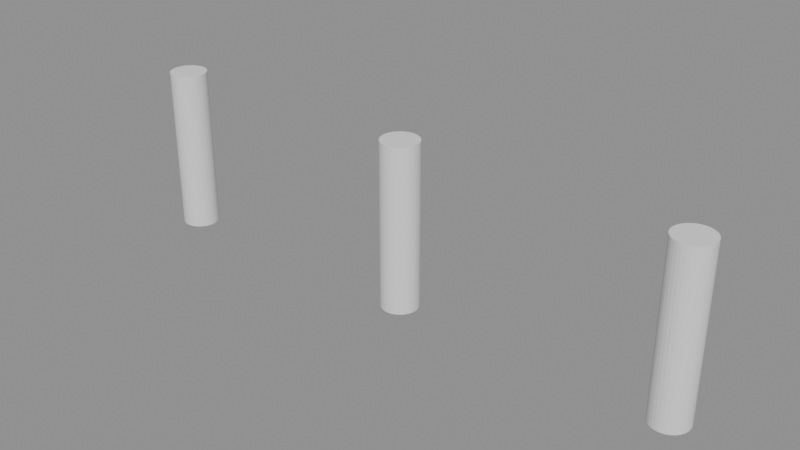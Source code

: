 # Source: p0275.blend  (saved by Blender 4.5.90; exported with 4.5.12 LTS)
import bpy
from mathutils import Matrix  # noqa: F401  (used for matrix-valued properties, if any)

bpy.ops.wm.read_factory_settings(use_empty=True)
scene = bpy.context.scene
scene.name = 'Scene'

# ---- collections
col_asset_p0275 = bpy.data.collections.new('Asset_p0275'); scene.collection.children.link(col_asset_p0275)

# ---- meshes
me_cylinder = bpy.data.meshes.new('Cylinder')
me_cylinder.from_pydata([(0.0, 0.1, -0.45), (0.0, 0.1, 0.45), (0.01951, 0.09808, -0.45), (0.01951, 0.09808, 0.45), (0.03827, 0.09239, -0.45), (0.03827, 0.09239, 0.45), (0.05556, 0.08315, -0.45), (0.05556, 0.08315, 0.45), (0.07071, 0.07071, -0.45), (0.07071, 0.07071, 0.45), (0.08315, 0.05556, -0.45), (0.08315, 0.05556, 0.45), (0.09239, 0.03827, -0.45), (0.09239, 0.03827, 0.45), (0.09808, 0.01951, -0.45), (0.09808, 0.01951, 0.45), (0.1, 0.0, -0.45), (0.1, 0.0, 0.45), (0.09808, -0.01951, -0.45), (0.09808, -0.01951, 0.45), (0.09239, -0.03827, -0.45), (0.09239, -0.03827, 0.45), (0.08315, -0.05556, -0.45), (0.08315, -0.05556, 0.45), (0.07071, -0.07071, -0.45), (0.07071, -0.07071, 0.45), (0.05556, -0.08315, -0.45), (0.05556, -0.08315, 0.45), (0.03827, -0.09239, -0.45), (0.03827, -0.09239, 0.45), (0.01951, -0.09808, -0.45), (0.01951, -0.09808, 0.45), (0.0, -0.1, -0.45), (0.0, -0.1, 0.45), (-0.01951, -0.09808, -0.45), (-0.01951, -0.09808, 0.45), (-0.03827, -0.09239, -0.45), (-0.03827, -0.09239, 0.45), (-0.05556, -0.08315, -0.45), (-0.05556, -0.08315, 0.45), (-0.07071, -0.07071, -0.45), (-0.07071, -0.07071, 0.45), (-0.08315, -0.05556, -0.45), (-0.08315, -0.05556, 0.45), (-0.09239, -0.03827, -0.45), (-0.09239, -0.03827, 0.45), (-0.09808, -0.01951, -0.45), (-0.09808, -0.01951, 0.45), (-0.1, 0.0, -0.45), (-0.1, 0.0, 0.45), (-0.09808, 0.01951, -0.45), (-0.09808, 0.01951, 0.45), (-0.09239, 0.03827, -0.45), (-0.09239, 0.03827, 0.45), (-0.08315, 0.05556, -0.45), (-0.08315, 0.05556, 0.45), (-0.07071, 0.07071, -0.45), (-0.07071, 0.07071, 0.45), (-0.05556, 0.08315, -0.45), (-0.05556, 0.08315, 0.45), (-0.03827, 0.09239, -0.45), (-0.03827, 0.09239, 0.45), (-0.01951, 0.09808, -0.45), (-0.01951, 0.09808, 0.45)], [], [(0, 1, 3, 2), (2, 3, 5, 4), (4, 5, 7, 6), (6, 7, 9, 8), (8, 9, 11, 10), (10, 11, 13, 12), (12, 13, 15, 14), (14, 15, 17, 16), (16, 17, 19, 18), (18, 19, 21, 20), (20, 21, 23, 22), (22, 23, 25, 24), (24, 25, 27, 26), (26, 27, 29, 28), (28, 29, 31, 30), (30, 31, 33, 32), (32, 33, 35, 34), (34, 35, 37, 36), (36, 37, 39, 38), (38, 39, 41, 40), (40, 41, 43, 42), (42, 43, 45, 44), (44, 45, 47, 46), (46, 47, 49, 48), (48, 49, 51, 50), (50, 51, 53, 52), (52, 53, 55, 54), (54, 55, 57, 56), (56, 57, 59, 58), (58, 59, 61, 60), (3, 1, 63, 61, 59, 57, 55, 53, 51, 49, 47, 45, 43, 41, 39, 37, 35, 33, 31, 29, 27, 25, 23, 21, 19, 17, 15, 13, 11, 9, 7, 5), (60, 61, 63, 62), (62, 63, 1, 0), (0, 2, 4, 6, 8, 10, 12, 14, 16, 18, 20, 22, 24, 26, 28, 30, 32, 34, 36, 38, 40, 42, 44, 46, 48, 50, 52, 54, 56, 58, 60, 62)])
_uv = me_cylinder.uv_layers.new(name='UVMap')
_uv.uv.foreach_set('vector', [1.0, 0.5, 1.0, 1.0, 0.9688, 1.0, 0.9688, 0.5, 0.9688, 0.5, 0.9688, 1.0, 0.9375, 1.0, 0.9375, 0.5, 0.9375, 0.5, 0.9375, 1.0, 0.9062, 1.0, 0.9062, 0.5, 0.9062, 0.5, 0.9062, 1.0, 0.875, 1.0, 0.875, 0.5, 0.875, 0.5, 0.875, 1.0, 0.8438, 1.0, 0.8438, 0.5, 0.8438, 0.5, 0.8438, 1.0, 0.8125, 1.0, 0.8125, 0.5, 0.8125, 0.5, 0.8125, 1.0, 0.7812, 1.0, 0.7812, 0.5, 0.7812, 0.5, 0.7812, 1.0, 0.75, 1.0, 0.75, 0.5, 0.75, 0.5, 0.75, 1.0, 0.7188, 1.0, 0.7188, 0.5, 0.7188, 0.5, 0.7188, 1.0, 0.6875, 1.0, 0.6875, 0.5, 0.6875, 0.5, 0.6875, 1.0, 0.6562, 1.0, 0.6562, 0.5, 0.6562, 0.5, 0.6562, 1.0, 0.625, 1.0, 0.625, 0.5, 0.625, 0.5, 0.625, 1.0, 0.5938, 1.0, 0.5938, 0.5, 0.5938, 0.5, 0.5938, 1.0, 0.5625, 1.0, 0.5625, 0.5, 0.5625, 0.5, 0.5625, 1.0, 0.5312, 1.0, 0.5312, 0.5, 0.5312, 0.5, 0.5312, 1.0, 0.5, 1.0, 0.5, 0.5, 0.5, 0.5, 0.5, 1.0, 0.4688, 1.0, 0.4688, 0.5, 0.4688, 0.5, 0.4688, 1.0, 0.4375, 1.0, 0.4375, 0.5, 0.4375, 0.5, 0.4375, 1.0, 0.4062, 1.0, 0.4062, 0.5, 0.4062, 0.5, 0.4062, 1.0, 0.375, 1.0, 0.375, 0.5, 0.375, 0.5, 0.375, 1.0, 0.3438, 1.0, 0.3438, 0.5, 0.3438, 0.5, 0.3438, 1.0, 0.3125, 1.0, 0.3125, 0.5, 0.3125, 0.5, 0.3125, 1.0, 0.2812, 1.0, 0.2812, 0.5, 0.2812, 0.5, 0.2812, 1.0, 0.25, 1.0, 0.25, 0.5, 0.25, 0.5, 0.25, 1.0, 0.2188, 1.0, 0.2188, 0.5, 0.2188, 0.5, 0.2188, 1.0, 0.1875, 1.0, 0.1875, 0.5, 0.1875, 0.5, 0.1875, 1.0, 0.1562, 1.0, 0.1562, 0.5, 0.1562, 0.5, 0.1562, 1.0, 0.125, 1.0, 0.125, 0.5, 0.125, 0.5, 0.125, 1.0, 0.09375, 1.0, 0.09375, 0.5, 0.09375, 0.5, 0.09375, 1.0, 0.0625, 1.0, 0.0625, 0.5, 0.2968, 0.4854, 0.25, 0.49, 0.2032, 0.4854, 0.1582, 0.4717, 0.1167, 0.4496, 0.08029, 0.4197, 0.05045, 0.3833, 0.02827, 0.3418, 0.01461, 0.2968, 0.01, 0.25, 0.01461, 0.2032, 0.02827, 0.1582, 0.05045, 0.1167, 0.08029, 0.08029, 0.1167, 0.05045, 0.1582, 0.02827, 0.2032, 0.01461, 0.25, 0.01, 0.2968, 0.01461, 0.3418, 0.02827, 0.3833, 0.05045, 0.4197, 0.08029, 0.4496, 0.1167, 0.4717, 0.1582, 0.4854, 0.2032, 0.49, 0.25, 0.4854, 0.2968, 0.4717, 0.3418, 0.4496, 0.3833, 0.4197, 0.4197, 0.3833, 0.4496, 0.3418, 0.4717, 0.0625, 0.5, 0.0625, 1.0, 0.03125, 1.0, 0.03125, 0.5, 0.03125, 0.5, 0.03125, 1.0, 0.0, 1.0, 0.0, 0.5, 0.75, 0.49, 0.7968, 0.4854, 0.8418, 0.4717, 0.8833, 0.4496, 0.9197, 0.4197, 0.9496, 0.3833, 0.9717, 0.3418, 0.9854, 0.2968, 0.99, 0.25, 0.9854, 0.2032, 0.9717, 0.1582, 0.9496, 0.1167, 0.9197, 0.08029, 0.8833, 0.05045, 0.8418, 0.02827, 0.7968, 0.01461, 0.75, 0.01, 0.7032, 0.01461, 0.6582, 0.02827, 0.6167, 0.05045, 0.5803, 0.08029, 0.5504, 0.1167, 0.5283, 0.1582, 0.5146, 0.2032, 0.51, 0.25, 0.5146, 0.2968, 0.5283, 0.3418, 0.5504, 0.3833, 0.5803, 0.4197, 0.6167, 0.4496, 0.6582, 0.4717, 0.7032, 0.4854])
me_cylinder.update()
me_cylinder_001 = bpy.data.meshes.new('Cylinder.001')
me_cylinder_001.from_pydata([(0.0, 0.1, -0.45), (0.0, 0.1, 0.45), (0.01951, 0.09808, -0.45), (0.01951, 0.09808, 0.45), (0.03827, 0.09239, -0.45), (0.03827, 0.09239, 0.45), (0.05556, 0.08315, -0.45), (0.05556, 0.08315, 0.45), (0.07071, 0.07071, -0.45), (0.07071, 0.07071, 0.45), (0.08315, 0.05556, -0.45), (0.08315, 0.05556, 0.45), (0.09239, 0.03827, -0.45), (0.09239, 0.03827, 0.45), (0.09808, 0.01951, -0.45), (0.09808, 0.01951, 0.45), (0.1, 0.0, -0.45), (0.1, 0.0, 0.45), (0.09808, -0.01951, -0.45), (0.09808, -0.01951, 0.45), (0.09239, -0.03827, -0.45), (0.09239, -0.03827, 0.45), (0.08315, -0.05556, -0.45), (0.08315, -0.05556, 0.45), (0.07071, -0.07071, -0.45), (0.07071, -0.07071, 0.45), (0.05556, -0.08315, -0.45), (0.05556, -0.08315, 0.45), (0.03827, -0.09239, -0.45), (0.03827, -0.09239, 0.45), (0.01951, -0.09808, -0.45), (0.01951, -0.09808, 0.45), (0.0, -0.1, -0.45), (0.0, -0.1, 0.45), (-0.01951, -0.09808, -0.45), (-0.01951, -0.09808, 0.45), (-0.03827, -0.09239, -0.45), (-0.03827, -0.09239, 0.45), (-0.05556, -0.08315, -0.45), (-0.05556, -0.08315, 0.45), (-0.07071, -0.07071, -0.45), (-0.07071, -0.07071, 0.45), (-0.08315, -0.05556, -0.45), (-0.08315, -0.05556, 0.45), (-0.09239, -0.03827, -0.45), (-0.09239, -0.03827, 0.45), (-0.09808, -0.01951, -0.45), (-0.09808, -0.01951, 0.45), (-0.1, 0.0, -0.45), (-0.1, 0.0, 0.45), (-0.09808, 0.01951, -0.45), (-0.09808, 0.01951, 0.45), (-0.09239, 0.03827, -0.45), (-0.09239, 0.03827, 0.45), (-0.08315, 0.05556, -0.45), (-0.08315, 0.05556, 0.45), (-0.07071, 0.07071, -0.45), (-0.07071, 0.07071, 0.45), (-0.05556, 0.08315, -0.45), (-0.05556, 0.08315, 0.45), (-0.03827, 0.09239, -0.45), (-0.03827, 0.09239, 0.45), (-0.01951, 0.09808, -0.45), (-0.01951, 0.09808, 0.45)], [], [(0, 1, 3, 2), (2, 3, 5, 4), (4, 5, 7, 6), (6, 7, 9, 8), (8, 9, 11, 10), (10, 11, 13, 12), (12, 13, 15, 14), (14, 15, 17, 16), (16, 17, 19, 18), (18, 19, 21, 20), (20, 21, 23, 22), (22, 23, 25, 24), (24, 25, 27, 26), (26, 27, 29, 28), (28, 29, 31, 30), (30, 31, 33, 32), (32, 33, 35, 34), (34, 35, 37, 36), (36, 37, 39, 38), (38, 39, 41, 40), (40, 41, 43, 42), (42, 43, 45, 44), (44, 45, 47, 46), (46, 47, 49, 48), (48, 49, 51, 50), (50, 51, 53, 52), (52, 53, 55, 54), (54, 55, 57, 56), (56, 57, 59, 58), (58, 59, 61, 60), (3, 1, 63, 61, 59, 57, 55, 53, 51, 49, 47, 45, 43, 41, 39, 37, 35, 33, 31, 29, 27, 25, 23, 21, 19, 17, 15, 13, 11, 9, 7, 5), (60, 61, 63, 62), (62, 63, 1, 0), (0, 2, 4, 6, 8, 10, 12, 14, 16, 18, 20, 22, 24, 26, 28, 30, 32, 34, 36, 38, 40, 42, 44, 46, 48, 50, 52, 54, 56, 58, 60, 62)])
_uv = me_cylinder_001.uv_layers.new(name='UVMap')
_uv.uv.foreach_set('vector', [1.0, 0.5, 1.0, 1.0, 0.9688, 1.0, 0.9688, 0.5, 0.9688, 0.5, 0.9688, 1.0, 0.9375, 1.0, 0.9375, 0.5, 0.9375, 0.5, 0.9375, 1.0, 0.9062, 1.0, 0.9062, 0.5, 0.9062, 0.5, 0.9062, 1.0, 0.875, 1.0, 0.875, 0.5, 0.875, 0.5, 0.875, 1.0, 0.8438, 1.0, 0.8438, 0.5, 0.8438, 0.5, 0.8438, 1.0, 0.8125, 1.0, 0.8125, 0.5, 0.8125, 0.5, 0.8125, 1.0, 0.7812, 1.0, 0.7812, 0.5, 0.7812, 0.5, 0.7812, 1.0, 0.75, 1.0, 0.75, 0.5, 0.75, 0.5, 0.75, 1.0, 0.7188, 1.0, 0.7188, 0.5, 0.7188, 0.5, 0.7188, 1.0, 0.6875, 1.0, 0.6875, 0.5, 0.6875, 0.5, 0.6875, 1.0, 0.6562, 1.0, 0.6562, 0.5, 0.6562, 0.5, 0.6562, 1.0, 0.625, 1.0, 0.625, 0.5, 0.625, 0.5, 0.625, 1.0, 0.5938, 1.0, 0.5938, 0.5, 0.5938, 0.5, 0.5938, 1.0, 0.5625, 1.0, 0.5625, 0.5, 0.5625, 0.5, 0.5625, 1.0, 0.5312, 1.0, 0.5312, 0.5, 0.5312, 0.5, 0.5312, 1.0, 0.5, 1.0, 0.5, 0.5, 0.5, 0.5, 0.5, 1.0, 0.4688, 1.0, 0.4688, 0.5, 0.4688, 0.5, 0.4688, 1.0, 0.4375, 1.0, 0.4375, 0.5, 0.4375, 0.5, 0.4375, 1.0, 0.4062, 1.0, 0.4062, 0.5, 0.4062, 0.5, 0.4062, 1.0, 0.375, 1.0, 0.375, 0.5, 0.375, 0.5, 0.375, 1.0, 0.3438, 1.0, 0.3438, 0.5, 0.3438, 0.5, 0.3438, 1.0, 0.3125, 1.0, 0.3125, 0.5, 0.3125, 0.5, 0.3125, 1.0, 0.2812, 1.0, 0.2812, 0.5, 0.2812, 0.5, 0.2812, 1.0, 0.25, 1.0, 0.25, 0.5, 0.25, 0.5, 0.25, 1.0, 0.2188, 1.0, 0.2188, 0.5, 0.2188, 0.5, 0.2188, 1.0, 0.1875, 1.0, 0.1875, 0.5, 0.1875, 0.5, 0.1875, 1.0, 0.1562, 1.0, 0.1562, 0.5, 0.1562, 0.5, 0.1562, 1.0, 0.125, 1.0, 0.125, 0.5, 0.125, 0.5, 0.125, 1.0, 0.09375, 1.0, 0.09375, 0.5, 0.09375, 0.5, 0.09375, 1.0, 0.0625, 1.0, 0.0625, 0.5, 0.2968, 0.4854, 0.25, 0.49, 0.2032, 0.4854, 0.1582, 0.4717, 0.1167, 0.4496, 0.08029, 0.4197, 0.05045, 0.3833, 0.02827, 0.3418, 0.01461, 0.2968, 0.01, 0.25, 0.01461, 0.2032, 0.02827, 0.1582, 0.05045, 0.1167, 0.08029, 0.08029, 0.1167, 0.05045, 0.1582, 0.02827, 0.2032, 0.01461, 0.25, 0.01, 0.2968, 0.01461, 0.3418, 0.02827, 0.3833, 0.05045, 0.4197, 0.08029, 0.4496, 0.1167, 0.4717, 0.1582, 0.4854, 0.2032, 0.49, 0.25, 0.4854, 0.2968, 0.4717, 0.3418, 0.4496, 0.3833, 0.4197, 0.4197, 0.3833, 0.4496, 0.3418, 0.4717, 0.0625, 0.5, 0.0625, 1.0, 0.03125, 1.0, 0.03125, 0.5, 0.03125, 0.5, 0.03125, 1.0, 0.0, 1.0, 0.0, 0.5, 0.75, 0.49, 0.7968, 0.4854, 0.8418, 0.4717, 0.8833, 0.4496, 0.9197, 0.4197, 0.9496, 0.3833, 0.9717, 0.3418, 0.9854, 0.2968, 0.99, 0.25, 0.9854, 0.2032, 0.9717, 0.1582, 0.9496, 0.1167, 0.9197, 0.08029, 0.8833, 0.05045, 0.8418, 0.02827, 0.7968, 0.01461, 0.75, 0.01, 0.7032, 0.01461, 0.6582, 0.02827, 0.6167, 0.05045, 0.5803, 0.08029, 0.5504, 0.1167, 0.5283, 0.1582, 0.5146, 0.2032, 0.51, 0.25, 0.5146, 0.2968, 0.5283, 0.3418, 0.5504, 0.3833, 0.5803, 0.4197, 0.6167, 0.4496, 0.6582, 0.4717, 0.7032, 0.4854])
me_cylinder_001.update()
me_cylinder_002 = bpy.data.meshes.new('Cylinder.002')
me_cylinder_002.from_pydata([(0.0, 0.1, -0.45), (0.0, 0.1, 0.45), (0.01951, 0.09808, -0.45), (0.01951, 0.09808, 0.45), (0.03827, 0.09239, -0.45), (0.03827, 0.09239, 0.45), (0.05556, 0.08315, -0.45), (0.05556, 0.08315, 0.45), (0.07071, 0.07071, -0.45), (0.07071, 0.07071, 0.45), (0.08315, 0.05556, -0.45), (0.08315, 0.05556, 0.45), (0.09239, 0.03827, -0.45), (0.09239, 0.03827, 0.45), (0.09808, 0.01951, -0.45), (0.09808, 0.01951, 0.45), (0.1, 0.0, -0.45), (0.1, 0.0, 0.45), (0.09808, -0.01951, -0.45), (0.09808, -0.01951, 0.45), (0.09239, -0.03827, -0.45), (0.09239, -0.03827, 0.45), (0.08315, -0.05556, -0.45), (0.08315, -0.05556, 0.45), (0.07071, -0.07071, -0.45), (0.07071, -0.07071, 0.45), (0.05556, -0.08315, -0.45), (0.05556, -0.08315, 0.45), (0.03827, -0.09239, -0.45), (0.03827, -0.09239, 0.45), (0.01951, -0.09808, -0.45), (0.01951, -0.09808, 0.45), (0.0, -0.1, -0.45), (0.0, -0.1, 0.45), (-0.01951, -0.09808, -0.45), (-0.01951, -0.09808, 0.45), (-0.03827, -0.09239, -0.45), (-0.03827, -0.09239, 0.45), (-0.05556, -0.08315, -0.45), (-0.05556, -0.08315, 0.45), (-0.07071, -0.07071, -0.45), (-0.07071, -0.07071, 0.45), (-0.08315, -0.05556, -0.45), (-0.08315, -0.05556, 0.45), (-0.09239, -0.03827, -0.45), (-0.09239, -0.03827, 0.45), (-0.09808, -0.01951, -0.45), (-0.09808, -0.01951, 0.45), (-0.1, 0.0, -0.45), (-0.1, 0.0, 0.45), (-0.09808, 0.01951, -0.45), (-0.09808, 0.01951, 0.45), (-0.09239, 0.03827, -0.45), (-0.09239, 0.03827, 0.45), (-0.08315, 0.05556, -0.45), (-0.08315, 0.05556, 0.45), (-0.07071, 0.07071, -0.45), (-0.07071, 0.07071, 0.45), (-0.05556, 0.08315, -0.45), (-0.05556, 0.08315, 0.45), (-0.03827, 0.09239, -0.45), (-0.03827, 0.09239, 0.45), (-0.01951, 0.09808, -0.45), (-0.01951, 0.09808, 0.45)], [], [(0, 1, 3, 2), (2, 3, 5, 4), (4, 5, 7, 6), (6, 7, 9, 8), (8, 9, 11, 10), (10, 11, 13, 12), (12, 13, 15, 14), (14, 15, 17, 16), (16, 17, 19, 18), (18, 19, 21, 20), (20, 21, 23, 22), (22, 23, 25, 24), (24, 25, 27, 26), (26, 27, 29, 28), (28, 29, 31, 30), (30, 31, 33, 32), (32, 33, 35, 34), (34, 35, 37, 36), (36, 37, 39, 38), (38, 39, 41, 40), (40, 41, 43, 42), (42, 43, 45, 44), (44, 45, 47, 46), (46, 47, 49, 48), (48, 49, 51, 50), (50, 51, 53, 52), (52, 53, 55, 54), (54, 55, 57, 56), (56, 57, 59, 58), (58, 59, 61, 60), (3, 1, 63, 61, 59, 57, 55, 53, 51, 49, 47, 45, 43, 41, 39, 37, 35, 33, 31, 29, 27, 25, 23, 21, 19, 17, 15, 13, 11, 9, 7, 5), (60, 61, 63, 62), (62, 63, 1, 0), (0, 2, 4, 6, 8, 10, 12, 14, 16, 18, 20, 22, 24, 26, 28, 30, 32, 34, 36, 38, 40, 42, 44, 46, 48, 50, 52, 54, 56, 58, 60, 62)])
_uv = me_cylinder_002.uv_layers.new(name='UVMap')
_uv.uv.foreach_set('vector', [1.0, 0.5, 1.0, 1.0, 0.9688, 1.0, 0.9688, 0.5, 0.9688, 0.5, 0.9688, 1.0, 0.9375, 1.0, 0.9375, 0.5, 0.9375, 0.5, 0.9375, 1.0, 0.9062, 1.0, 0.9062, 0.5, 0.9062, 0.5, 0.9062, 1.0, 0.875, 1.0, 0.875, 0.5, 0.875, 0.5, 0.875, 1.0, 0.8438, 1.0, 0.8438, 0.5, 0.8438, 0.5, 0.8438, 1.0, 0.8125, 1.0, 0.8125, 0.5, 0.8125, 0.5, 0.8125, 1.0, 0.7812, 1.0, 0.7812, 0.5, 0.7812, 0.5, 0.7812, 1.0, 0.75, 1.0, 0.75, 0.5, 0.75, 0.5, 0.75, 1.0, 0.7188, 1.0, 0.7188, 0.5, 0.7188, 0.5, 0.7188, 1.0, 0.6875, 1.0, 0.6875, 0.5, 0.6875, 0.5, 0.6875, 1.0, 0.6562, 1.0, 0.6562, 0.5, 0.6562, 0.5, 0.6562, 1.0, 0.625, 1.0, 0.625, 0.5, 0.625, 0.5, 0.625, 1.0, 0.5938, 1.0, 0.5938, 0.5, 0.5938, 0.5, 0.5938, 1.0, 0.5625, 1.0, 0.5625, 0.5, 0.5625, 0.5, 0.5625, 1.0, 0.5312, 1.0, 0.5312, 0.5, 0.5312, 0.5, 0.5312, 1.0, 0.5, 1.0, 0.5, 0.5, 0.5, 0.5, 0.5, 1.0, 0.4688, 1.0, 0.4688, 0.5, 0.4688, 0.5, 0.4688, 1.0, 0.4375, 1.0, 0.4375, 0.5, 0.4375, 0.5, 0.4375, 1.0, 0.4062, 1.0, 0.4062, 0.5, 0.4062, 0.5, 0.4062, 1.0, 0.375, 1.0, 0.375, 0.5, 0.375, 0.5, 0.375, 1.0, 0.3438, 1.0, 0.3438, 0.5, 0.3438, 0.5, 0.3438, 1.0, 0.3125, 1.0, 0.3125, 0.5, 0.3125, 0.5, 0.3125, 1.0, 0.2812, 1.0, 0.2812, 0.5, 0.2812, 0.5, 0.2812, 1.0, 0.25, 1.0, 0.25, 0.5, 0.25, 0.5, 0.25, 1.0, 0.2188, 1.0, 0.2188, 0.5, 0.2188, 0.5, 0.2188, 1.0, 0.1875, 1.0, 0.1875, 0.5, 0.1875, 0.5, 0.1875, 1.0, 0.1562, 1.0, 0.1562, 0.5, 0.1562, 0.5, 0.1562, 1.0, 0.125, 1.0, 0.125, 0.5, 0.125, 0.5, 0.125, 1.0, 0.09375, 1.0, 0.09375, 0.5, 0.09375, 0.5, 0.09375, 1.0, 0.0625, 1.0, 0.0625, 0.5, 0.2968, 0.4854, 0.25, 0.49, 0.2032, 0.4854, 0.1582, 0.4717, 0.1167, 0.4496, 0.08029, 0.4197, 0.05045, 0.3833, 0.02827, 0.3418, 0.01461, 0.2968, 0.01, 0.25, 0.01461, 0.2032, 0.02827, 0.1582, 0.05045, 0.1167, 0.08029, 0.08029, 0.1167, 0.05045, 0.1582, 0.02827, 0.2032, 0.01461, 0.25, 0.01, 0.2968, 0.01461, 0.3418, 0.02827, 0.3833, 0.05045, 0.4197, 0.08029, 0.4496, 0.1167, 0.4717, 0.1582, 0.4854, 0.2032, 0.49, 0.25, 0.4854, 0.2968, 0.4717, 0.3418, 0.4496, 0.3833, 0.4197, 0.4197, 0.3833, 0.4496, 0.3418, 0.4717, 0.0625, 0.5, 0.0625, 1.0, 0.03125, 1.0, 0.03125, 0.5, 0.03125, 0.5, 0.03125, 1.0, 0.0, 1.0, 0.0, 0.5, 0.75, 0.49, 0.7968, 0.4854, 0.8418, 0.4717, 0.8833, 0.4496, 0.9197, 0.4197, 0.9496, 0.3833, 0.9717, 0.3418, 0.9854, 0.2968, 0.99, 0.25, 0.9854, 0.2032, 0.9717, 0.1582, 0.9496, 0.1167, 0.9197, 0.08029, 0.8833, 0.05045, 0.8418, 0.02827, 0.7968, 0.01461, 0.75, 0.01, 0.7032, 0.01461, 0.6582, 0.02827, 0.6167, 0.05045, 0.5803, 0.08029, 0.5504, 0.1167, 0.5283, 0.1582, 0.5146, 0.2032, 0.51, 0.25, 0.5146, 0.2968, 0.5283, 0.3418, 0.5504, 0.3833, 0.5803, 0.4197, 0.6167, 0.4496, 0.6582, 0.4717, 0.7032, 0.4854])
me_cylinder_002.update()

# ---- objects
ob_bolardo_001 = bpy.data.objects.new('Bolardo.001', me_cylinder)
ob_bolardo_002 = bpy.data.objects.new('Bolardo.002', me_cylinder_001)
ob_bolardo_003 = bpy.data.objects.new('Bolardo.003', me_cylinder_002)

# ---- transforms, parenting, visibility, modifiers, constraints
ob_bolardo_001.location = (0.0, 0.0, 0.45)
ob_bolardo_002.location = (1.5, 0.0, 0.45)
ob_bolardo_003.location = (3.0, 0.0, 0.45)

# ---- collection membership
col_asset_p0275.objects.link(ob_bolardo_001)
col_asset_p0275.objects.link(ob_bolardo_002)
col_asset_p0275.objects.link(ob_bolardo_003)

# ---- scene / render settings (as saved in the file)
scene.frame_start = 1; scene.frame_end = 250; scene.frame_set(1)
scene.render.engine = 'BLENDER_EEVEE_NEXT'
bpy.context.view_layer.update()

# ---- added for rendering (the .blend has no active camera and no usable light): camera, sun + grey world if the file has none
cam_auto = bpy.data.cameras.new('AutoCamera')
cam_auto.lens = 50.0
cam_auto.sensor_width = 36.0
cam_auto.clip_end = 1000.0
ob_auto_camera = bpy.data.objects.new('AutoCamera', cam_auto)
scene.collection.objects.link(ob_auto_camera)
ob_auto_camera.location = (4.58115, -3.69738, 2.91492)
ob_auto_camera.rotation_euler = (1.09748, -7.21219e-08, 0.694738)
scene.camera = ob_auto_camera
light_auto_sun = bpy.data.lights.new('AutoSun', 'SUN')
light_auto_sun.energy = 3.0
light_auto_sun.angle = 0.0523599
ob_auto_sun = bpy.data.objects.new('AutoSun', light_auto_sun)
scene.collection.objects.link(ob_auto_sun)
ob_auto_sun.rotation_euler = (0.872665, 0.174533, 0.523599)
if scene.world is None:
    world_auto = bpy.data.worlds.new('AutoWorld')
    world_auto.color = (0.3, 0.3, 0.3)
    scene.world = world_auto
bpy.context.view_layer.update()
